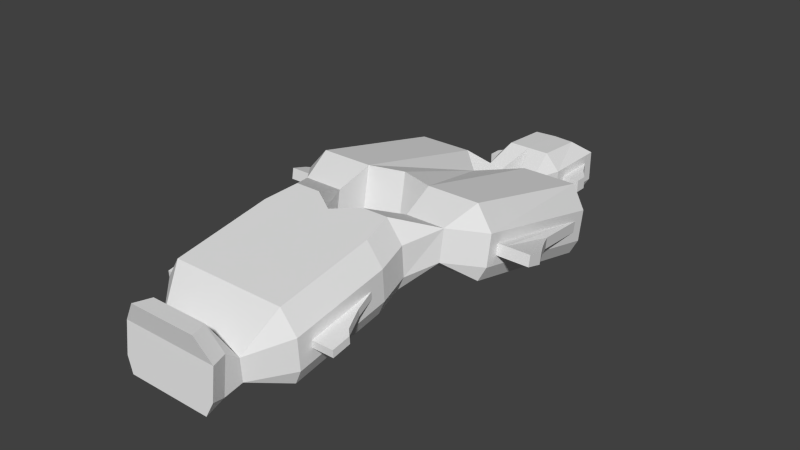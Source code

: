 # Source: elite.blend  (saved by Blender 2.64.2; exported with 4.5.12 LTS)
import bpy
from mathutils import Matrix  # noqa: F401  (used for matrix-valued properties, if any)

bpy.ops.wm.read_factory_settings(use_empty=True)
scene = bpy.context.scene
scene.name = 'Scene'

# ---- collections
col_collection_14 = bpy.data.collections.new('Collection 14'); scene.collection.children.link(col_collection_14)

# ---- world
world_world = bpy.data.worlds.new('World'); scene.world = world_world
world_world.color = (0.05088, 0.05088, 0.05088)
world_world.use_sun_shadow = False
world_world.sun_shadow_jitter_overblur = 0.0
world_world.cycles.sampling_method = 'MANUAL'
world_world.cycles.sample_map_resolution = 256

# ---- meshes
me_cube_001 = bpy.data.meshes.new('Cube.001')
me_cube_001.from_pydata([(2.455, 21.2, 0.0), (0.0, 21.2, 0.0), (2.455, 25.66, 0.0), (0.0, 25.66, 0.0), (2.838, 15.33, 0.2852), (8.086, 15.33, 0.2852), (2.838, 2.955, 3.181), (8.086, 2.955, 3.181), (2.077, -1.848, 3.441), (4.824, -1.848, 3.441), (0.0, -3.129, 3.225), (5.395, -4.51, 2.991), (0.0, -12.5, 1.642), (5.395, -12.5, 1.642), (0.0, -15.24, 2.376), (0.0, -16.87, 1.426), (3.024, -16.87, 1.426), (0.0, -18.22, 1.448), (3.48, -18.22, 1.448), (3.012, 21.2, 1.221), (0.0, 21.2, 1.221), (3.012, 26.52, 1.221), (0.0, 26.52, 1.221), (2.251, 18.54, 1.221), (0.8675, 18.54, 1.221), (2.838, 15.54, 1.454), (8.642, 15.54, 1.454), (2.838, 3.166, 4.35), (8.642, 3.166, 4.35), (3.171, 0.6305, 5.053), (6.447, 0.6305, 5.053), (2.077, -1.926, 4.624), (5.381, -1.926, 4.624), (0.0, -3.207, 4.408), (5.951, -4.589, 4.174), (5.951, -12.58, 2.825), (3.58, -15.24, 2.376), (3.58, -16.79, 2.104), (0.0, -18.08, 2.626), (4.036, -18.08, 2.626), (3.012, 21.2, 3.768), (0.0, 21.2, 3.768), (3.012, 26.52, 3.768), (0.0, 26.52, 3.768), (2.251, 18.54, 3.768), (0.8675, 18.54, 3.768), (2.838, 15.99, 3.941), (8.642, 15.99, 3.941), (2.838, 3.613, 6.837), (8.642, 3.613, 6.837), (3.171, 1.077, 7.54), (6.447, 1.077, 7.54), (2.077, -2.092, 7.14), (5.381, -2.092, 7.14), (0.0, -3.373, 6.924), (5.951, -4.755, 6.691), (5.951, -12.74, 5.342), (3.58, -15.36, 4.258), (3.58, -16.44, 5.108), (0.0, -17.79, 5.13), (4.036, -17.79, 5.13), (1.803, 21.2, 5.104), (0.0, 21.2, 5.104), (1.803, 25.16, 4.853), (0.0, 25.33, 4.853), (2.838, 16.31, 5.726), (7.433, 16.31, 5.726), (2.838, 3.934, 8.622), (7.191, 3.934, 8.622), (2.077, -2.212, 8.947), (4.172, -2.212, 8.947), (0.0, -3.493, 8.731), (4.742, -4.874, 8.498), (0.0, -12.86, 7.149), (4.742, -12.86, 7.149), (0.0, -15.36, 4.258), (0.0, -16.8, 6.916), (2.371, -16.8, 6.916), (0.0, -18.15, 6.938), (2.827, -18.15, 6.938), (5.951, -5.845, 4.935), (5.951, -11.45, 3.988), (5.951, -5.884, 5.528), (5.951, -11.49, 4.581), (6.415, -7.605, 4.637), (6.415, -11.45, 3.988), (6.415, -7.644, 5.23), (6.415, -11.49, 4.581), (6.777, -8.474, 4.491), (6.777, -11.45, 3.988), (6.777, -8.513, 5.084), (6.777, -11.49, 4.581), (7.176, -9.381, 4.337), (7.176, -11.45, 3.988), (7.176, -9.42, 4.93), (7.176, -11.49, 4.581), (7.696, -9.914, 4.247), (7.696, -11.45, 3.988), (7.696, -9.953, 4.84), (7.696, -11.49, 4.581), (8.642, 14.71, 2.52), (8.642, 4.282, 4.876), (8.642, 14.87, 3.415), (8.642, 4.443, 5.771), (10.03, 8.129, 3.809), (10.03, 4.282, 4.876), (10.03, 8.29, 4.704), (10.03, 4.443, 5.771), (9.34, 4.443, 5.771), (9.34, 9.772, 4.293), (9.34, 4.282, 4.876), (9.34, 9.611, 3.398), (10.63, 6.977, 4.128), (10.63, 4.282, 4.876), (10.63, 7.138, 5.024), (10.63, 4.443, 5.771), (11.35, 5.692, 4.485), (11.35, 4.282, 4.876), (11.35, 5.853, 5.38), (11.35, 4.443, 5.771), (3.012, 22.13, 1.979), (3.012, 25.59, 1.979), (3.012, 22.13, 3.01), (3.012, 25.59, 3.01), (4.449, 22.13, 1.979), (4.449, 23.15, 1.979), (4.449, 22.13, 3.01), (4.449, 23.15, 3.01), (3.687, 24.23, 3.01), (3.687, 22.13, 3.01), (3.687, 24.23, 1.979), (3.687, 22.13, 1.979), (9.584, 4.698, 4.761), (10.03, 4.698, 4.761), (9.843, 7.862, 3.883), (9.584, 8.42, 3.728), (10.63, 4.698, 4.761), (10.45, 6.695, 4.207), (11.11, 5.525, 4.531), (11.11, 4.698, 4.761), (0.0, 12.36, 0.2852), (0.0, 3.756, 3.181), (0.0, 12.57, 1.454), (0.0, 3.967, 4.35), (0.0, 13.02, 3.941), (0.0, 4.414, 6.837), (0.0, 13.34, 5.726), (0.0, 4.735, 8.622)], [], [(2, 0, 1, 3), (49, 51, 30, 28), (57, 58, 37, 36), (36, 37, 16), (30, 32, 9), (34, 35, 13, 11), (27, 6, 29), (0, 23, 24, 1), (0, 2, 21, 19), (37, 39, 18, 16), (6, 7, 30, 29), (24, 20, 1), (13, 35, 36), (8, 10, 33, 31), (5, 23, 26), (32, 34, 11, 9), (7, 28, 30), (23, 0, 19), (17, 18, 39, 38), (40, 42, 63, 61), (65, 67, 68, 66), (82, 83, 87, 86), (29, 31, 52, 50), (24, 25, 46, 45), (122, 120, 131, 129), (58, 60, 39, 37), (51, 53, 32, 30), (44, 47, 26, 23), (38, 39, 60, 59), (56, 57, 36, 35), (31, 33, 54, 52), (110, 108, 103, 101), (20, 24, 45, 41), (53, 55, 34, 32), (27, 29, 50, 48), (23, 19, 40, 44), (63, 64, 62, 61), (65, 45, 46), (62, 41, 45), (77, 79, 60, 58), (48, 50, 67), (44, 61, 62, 45), (59, 60, 79, 78), (76, 78, 79, 77), (52, 54, 71, 69), (66, 68, 49, 47), (61, 44, 40), (70, 72, 55, 53), (44, 66, 47), (77, 57, 75, 76), (50, 52, 69), (72, 74, 56, 55), (4, 24, 23, 5), (24, 4, 25), (31, 29, 8), (29, 30, 9, 8), (51, 70, 53), (68, 51, 49), (68, 67, 50, 51), (74, 57, 56), (57, 77, 58), (74, 73, 75, 57), (70, 69, 71, 72), (72, 71, 73, 74), (15, 16, 18, 17), (36, 14, 12, 13), (36, 16, 15, 14), (8, 9, 11, 13, 12, 10), (4, 5, 7, 6), (80, 81, 35, 34), (83, 82, 55, 56), (81, 83, 56, 35), (82, 80, 34, 55), (88, 89, 85, 84), (83, 81, 85, 87), (80, 82, 86, 84), (84, 85, 81, 80), (88, 90, 94, 92), (86, 87, 91, 90), (87, 85, 89, 91), (84, 86, 90, 88), (92, 94, 98, 96), (92, 93, 89, 88), (90, 91, 95, 94), (91, 89, 93, 95), (98, 99, 97, 96), (96, 97, 93, 92), (94, 95, 99, 98), (95, 93, 97, 99), (137, 136, 133, 134), (114, 112, 104, 106), (113, 115, 107, 105), (117, 119, 115, 113), (134, 133, 132, 135), (109, 108, 107, 106), (105, 107, 108, 110), (106, 107, 115, 114), (102, 103, 108, 109), (111, 110, 101, 100), (109, 111, 100, 102), (106, 104, 111, 109), (100, 101, 28, 26), (103, 102, 47, 49), (101, 103, 49, 28), (102, 100, 26, 47), (118, 119, 117, 116), (114, 115, 119, 118), (138, 139, 136, 137), (118, 116, 112, 114), (129, 131, 124, 126), (131, 130, 125, 124), (126, 127, 128, 129), (126, 124, 125, 127), (121, 123, 128, 130), (129, 128, 123, 122), (120, 121, 130, 131), (130, 128, 127, 125), (121, 120, 19, 21), (122, 123, 42, 40), (123, 121, 21, 42), (120, 122, 40, 19), (5, 26, 28, 7), (132, 133, 105, 110), (134, 135, 111, 104), (135, 132, 110, 111), (133, 136, 113, 105), (137, 134, 104, 112), (139, 138, 116, 117), (136, 139, 117, 113), (138, 137, 112, 116), (146, 147, 67, 65), (46, 25, 142, 144), (147, 145, 48, 67), (144, 146, 65, 46), (4, 6, 141, 140), (25, 4, 140, 142), (27, 48, 145, 143), (6, 27, 143, 141), (45, 65, 66, 44), (51, 50, 69, 70), (21, 2, 3, 22), (42, 21, 22, 43), (63, 42, 43, 64)])
me_cube_001.use_remesh_preserve_volume = False
me_cube_001.use_remesh_preserve_attributes = False
me_cube_001.use_mirror_vertex_groups = False
me_cube_001.update()

# ---- objects
ob_cube = bpy.data.objects.new('Cube', me_cube_001)

# ---- transforms, parenting, visibility, modifiers, constraints
ob_cube.location = (0.0, 0.0, 0.0)
ob_cube.lineart.crease_threshold = 0.0
_m = ob_cube.modifiers.new('Mirror', 'MIRROR')

# ---- collection membership
col_collection_14.objects.link(ob_cube)

# ---- scene / render settings (as saved in the file)
scene.frame_start = 1; scene.frame_end = 250; scene.frame_set(0)
scene.render.engine = 'BLENDER_EEVEE_NEXT'
scene.render.image_settings.color_mode = 'RGB'
scene.render.image_settings.compression = 90
scene.render.resolution_percentage = 50
scene.render.dither_intensity = 0.0
scene.render.bake_margin = 2
scene.render.bake_bias = 0.0
scene.cycles.use_denoising = False
scene.cycles.samples = 10
scene.cycles.sampling_pattern = 'TABULATED_SOBOL'
scene.cycles.light_sampling_threshold = 0.0
scene.cycles.use_adaptive_sampling = False
scene.cycles.use_light_tree = False
scene.cycles.blur_glossy = 0.0
scene.cycles.volume_bounces = 1
scene.cycles.pixel_filter_type = 'GAUSSIAN'
scene.cycles.sample_clamp_indirect = 0.0
scene.view_settings.view_transform = 'Standard'
bpy.context.view_layer.update()

# ---- added for rendering (the .blend has no active camera and no usable light): camera, sun
cam_auto = bpy.data.cameras.new('AutoCamera')
cam_auto.lens = 50.0
cam_auto.sensor_width = 36.0
cam_auto.clip_end = 1000.0
ob_auto_camera = bpy.data.objects.new('AutoCamera', cam_auto)
scene.collection.objects.link(ob_auto_camera)
ob_auto_camera.location = (47.1537, -52.4373, 42.1966)
ob_auto_camera.rotation_euler = (1.09748, -7.21219e-08, 0.694738)
scene.camera = ob_auto_camera
light_auto_sun = bpy.data.lights.new('AutoSun', 'SUN')
light_auto_sun.energy = 3.0
light_auto_sun.angle = 0.0523599
ob_auto_sun = bpy.data.objects.new('AutoSun', light_auto_sun)
scene.collection.objects.link(ob_auto_sun)
ob_auto_sun.rotation_euler = (0.872665, 0.174533, 0.523599)
bpy.context.view_layer.update()
